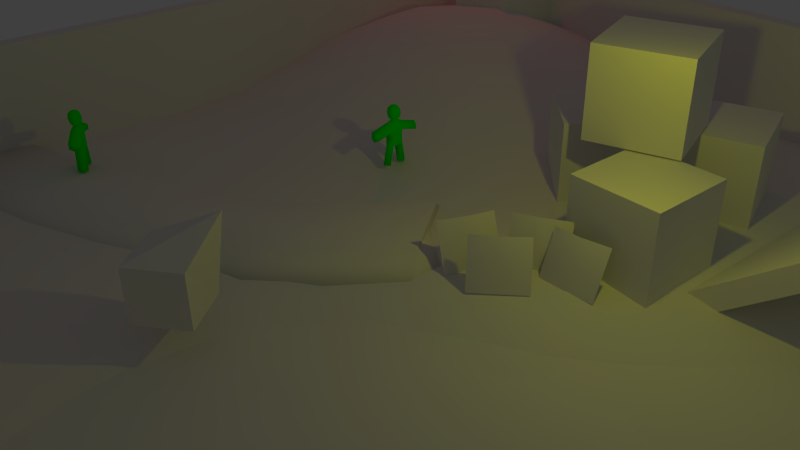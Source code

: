 # Source: sample_scene.blend  (saved by Blender 2.69.0; exported with 4.5.12 LTS)
import bpy
from mathutils import Matrix  # noqa: F401  (used for matrix-valued properties, if any)

bpy.ops.wm.read_factory_settings(use_empty=True)
scene = bpy.context.scene
scene.name = 'Scene'

# ---- collections
col_collection_1 = bpy.data.collections.new('Collection 1'); scene.collection.children.link(col_collection_1)

# ---- materials (node trees are filled in below, after node groups)
mat_material = bpy.data.materials.new('Material')
mat_material.alpha_threshold = 0.0
mat_material.use_transparent_shadow = False
mat_material.roughness = 0.5
mat_material.line_color = (0.0, 0.0, 0.0, 1.0)
mat_material_actor = bpy.data.materials.new('Material.Actor')
mat_material_actor.alpha_threshold = 0.0
mat_material_actor.use_transparent_shadow = False
mat_material_actor.preview_render_type = 'CUBE'
mat_material_actor.diffuse_color = (0.0, 1.0, 0.0, 1.0)
mat_material_actor.roughness = 0.5
mat_material_actor.specular_intensity = 0.0
mat_material_actor.line_color = (0.0, 0.0, 0.0, 1.0)

# ---- material node trees

# ---- world
world_world = bpy.data.worlds.new('World'); scene.world = world_world
world_world.color = (0.05088, 0.05088, 0.05088)
world_world.use_sun_shadow = False
world_world.sun_shadow_jitter_overblur = 0.0
world_world.cycles.sampling_method = 'MANUAL'
world_world.cycles.sample_map_resolution = 256

# ---- cameras
cam_camera = bpy.data.cameras.new('Camera')
cam_camera.clip_end = 100.0
cam_camera.lens = 35.0
cam_camera.sensor_width = 32.0
cam_camera.sensor_height = 18.0
cam_camera.ortho_scale = 7.314
cam_camera.dof.focus_distance = 0.0
cam_camera.dof.aperture_fstop = 128.0

# ---- lights
light_lamp_001 = bpy.data.lights.new('Lamp.001', 'POINT')
light_lamp_001.color = (1.0, 0.03944, 0.0)
light_lamp_001.transmission_factor = 0.0
light_lamp_001.cutoff_distance = 30.0
light_lamp_001.energy = 100.0
light_lamp_001.shadow_buffer_clip_start = 1.001
light_lamp_001.shadow_soft_size = 0.1
light_lamp_001.shadow_maximum_resolution = 0.006
light_lamp_001.use_absolute_resolution = True
light_lamp_001.cycles.use_multiple_importance_sampling = False
light_lamp = bpy.data.lights.new('Lamp', 'POINT')
light_lamp.color = (0.9999, 1.0, 0.0)
light_lamp.transmission_factor = 0.0
light_lamp.cutoff_distance = 30.0
light_lamp.energy = 100.0
light_lamp.shadow_buffer_clip_start = 1.001
light_lamp.shadow_soft_size = 0.1
light_lamp.shadow_maximum_resolution = 0.006
light_lamp.use_absolute_resolution = True
light_lamp.cycles.use_multiple_importance_sampling = False

# ---- meshes
me_plane_005 = bpy.data.meshes.new('Plane.005')
me_plane_005.from_pydata([(0.6078, 0.000554, 0.0007356), (-0.6078, 0.000554, 0.0007356), (0.6078, 0.4695, 0.9936), (-0.6078, 0.4695, 0.9936), (0.0, 0.000554, 0.0007356), (2.702e-09, 0.3498, 1.04), (-0.6078, 0.2229, 0.4923), (0.6078, 0.2229, 0.4923), (0.0, 0.000554, 0.6086)], [], [(8, 7, 2, 5), (6, 8, 5, 3), (1, 4, 8, 6), (4, 0, 7, 8)])
me_plane_005.polygons.foreach_set('use_smooth', [True] * 4)
_uv = me_plane_005.uv_layers.new(name='UVMap')
_uv.uv.foreach_set('vector', [0.5, 0.5, 1.0, 0.5, 1.0, 1.0, 0.5, 1.0, 0.0, 0.5, 0.5, 0.5, 0.5, 1.0, 0.0, 1.0, 0.0, 0.0, 0.5, 0.0, 0.5, 0.5, 0.0, 0.5, 0.5, 0.0, 1.0, 0.0, 1.0, 0.5, 0.5, 0.5])
me_plane_005.use_remesh_preserve_volume = False
me_plane_005.use_remesh_preserve_attributes = False
me_plane_005.use_mirror_vertex_groups = False
me_plane_005.update()
me_plane_004 = bpy.data.meshes.new('Plane.004')
me_plane_004.from_pydata([(0.6078, 0.000554, 0.0007356), (-0.6078, 0.000554, 0.0007356), (0.6078, 0.4695, 0.9936), (-0.6078, 0.4695, 0.9936), (0.0, 0.000554, 0.0007356), (2.702e-09, 0.3498, 1.04), (-0.6078, 0.2229, 0.4923), (0.6078, 0.2229, 0.4923), (0.0, 0.000554, 0.6086)], [], [(8, 7, 2, 5), (6, 8, 5, 3), (1, 4, 8, 6), (4, 0, 7, 8)])
me_plane_004.polygons.foreach_set('use_smooth', [True] * 4)
_uv = me_plane_004.uv_layers.new(name='UVMap')
_uv.uv.foreach_set('vector', [0.5, 0.5, 1.0, 0.5, 1.0, 1.0, 0.5, 1.0, 0.0, 0.5, 0.5, 0.5, 0.5, 1.0, 0.0, 1.0, 0.0, 0.0, 0.5, 0.0, 0.5, 0.5, 0.0, 0.5, 0.5, 0.0, 1.0, 0.0, 1.0, 0.5, 0.5, 0.5])
me_plane_004.use_remesh_preserve_volume = False
me_plane_004.use_remesh_preserve_attributes = False
me_plane_004.use_mirror_vertex_groups = False
me_plane_004.update()
me_plane_003 = bpy.data.meshes.new('Plane.003')
me_plane_003.from_pydata([(0.6078, 0.000554, 0.0007356), (-0.6078, 0.000554, 0.0007356), (0.6078, 0.4695, 0.9936), (-0.6078, 0.4695, 0.9936), (0.0, 0.000554, 0.0007356), (2.702e-09, 0.3498, 1.04), (-0.6078, 0.2229, 0.4923), (0.6078, 0.2229, 0.4923), (0.0, 0.000554, 0.6086)], [], [(8, 7, 2, 5), (6, 8, 5, 3), (1, 4, 8, 6), (4, 0, 7, 8)])
me_plane_003.polygons.foreach_set('use_smooth', [True] * 4)
_uv = me_plane_003.uv_layers.new(name='UVMap')
_uv.uv.foreach_set('vector', [0.5, 0.5, 1.0, 0.5, 1.0, 1.0, 0.5, 1.0, 0.0, 0.5, 0.5, 0.5, 0.5, 1.0, 0.0, 1.0, 0.0, 0.0, 0.5, 0.0, 0.5, 0.5, 0.0, 0.5, 0.5, 0.0, 1.0, 0.0, 1.0, 0.5, 0.5, 0.5])
me_plane_003.use_remesh_preserve_volume = False
me_plane_003.use_remesh_preserve_attributes = False
me_plane_003.use_mirror_vertex_groups = False
me_plane_003.update()
me_plane_002 = bpy.data.meshes.new('Plane.002')
me_plane_002.from_pydata([(0.6078, 0.000554, 0.0007356), (-0.6078, 0.000554, 0.0007356), (0.6078, 0.4695, 0.9936), (-0.6078, 0.4695, 0.9936), (0.0, 0.000554, 0.0007356), (2.702e-09, 0.3498, 1.04), (-0.6078, 0.2229, 0.4923), (0.6078, 0.2229, 0.4923), (0.0, 0.000554, 0.6086)], [], [(8, 7, 2, 5), (6, 8, 5, 3), (1, 4, 8, 6), (4, 0, 7, 8)])
me_plane_002.polygons.foreach_set('use_smooth', [True] * 4)
_uv = me_plane_002.uv_layers.new(name='UVMap')
_uv.uv.foreach_set('vector', [0.5, 0.5, 1.0, 0.5, 1.0, 1.0, 0.5, 1.0, 0.0, 0.5, 0.5, 0.5, 0.5, 1.0, 0.0, 1.0, 0.0, 0.0, 0.5, 0.0, 0.5, 0.5, 0.0, 0.5, 0.5, 0.0, 1.0, 0.0, 1.0, 0.5, 0.5, 0.5])
me_plane_002.use_remesh_preserve_volume = False
me_plane_002.use_remesh_preserve_attributes = False
me_plane_002.use_mirror_vertex_groups = False
me_plane_002.update()
me_cube_011 = bpy.data.meshes.new('Cube.011')
me_cube_011.from_pydata([(1.0, 1.0, -1.0), (1.0, -1.0, -1.0), (-1.0, -1.0, -1.0), (-1.0, 1.0, -1.0), (1.248, 1.475, 1.729), (1.0, -1.0, 1.0), (-1.0, -1.0, 1.0), (-1.0, 1.0, 1.0)], [], [(0, 1, 2, 3), (4, 7, 6, 5), (0, 4, 5, 1), (1, 5, 6, 2), (2, 6, 7, 3), (4, 0, 3, 7)])
_uv = me_cube_011.uv_layers.new(name='UVMap')
_uv.uv.foreach_set('vector', [0.0, 0.0, 1.0, 0.0, 1.0, 1.0, 0.0, 1.0, 0.0, 0.0, 1.0, 0.0, 1.0, 1.0, 0.0, 1.0, 0.0, 0.0, 1.0, 0.0, 1.0, 1.0, 0.0, 1.0, 0.0, 0.0, 1.0, 0.0, 1.0, 1.0, 0.0, 1.0, 0.0, 0.0, 1.0, 0.0, 1.0, 1.0, 0.0, 1.0, 0.0, 0.0, 1.0, 0.0, 1.0, 1.0, 0.0, 1.0])
me_cube_011.materials.append(mat_material)
me_cube_011.use_remesh_preserve_volume = False
me_cube_011.use_remesh_preserve_attributes = False
me_cube_011.use_mirror_vertex_groups = False
me_cube_011.update()
me_cylinder_001 = bpy.data.meshes.new('Cylinder.001')
me_cylinder_001.from_pydata([(-0.0001941, 0.2314, 0.4749), (-0.0001941, 0.2314, 0.7536), (0.1247, 0.1143, 0.4749), (0.1247, 0.1143, 0.8323), (0.1247, -0.1199, 0.4749), (0.1247, -0.1199, 0.8323), (-0.0001942, -0.237, 0.4749), (-0.0001942, -0.237, 0.7536), (-0.1251, -0.1199, 0.4749), (-0.1251, -0.1199, 0.8323), (-0.1251, 0.1143, 0.4749), (-0.1251, 0.1143, 0.8323), (-0.0001942, -0.002827, 0.4749), (0.1247, -0.2168, 0.001929), (-0.0001942, -0.3339, 0.001929), (-0.1251, -0.2168, 0.001929), (-0.0001942, -0.0997, 0.001929), (-0.0001941, 0.304, 0.002045), (0.1247, 0.1869, 0.002045), (-0.1251, 0.1869, 0.002045), (-0.0001942, 0.06983, 0.002045), (-0.0001941, 0.2314, 0.9897), (0.1247, 0.1143, 0.9715), (0.1247, -0.1199, 0.9715), (-0.0001942, -0.237, 0.9897), (-0.1251, -0.1199, 0.9715), (-0.1251, 0.1143, 0.9715), (0.1247, -0.5578, 0.7092), (0.0573, 0.07661, 1.042), (0.0573, -0.08226, 1.042), (-0.0001942, -0.5922, 0.6587), (-0.05769, -0.08226, 1.042), (-0.05769, 0.07661, 1.042), (-0.1251, -0.5578, 0.7092), (0.1247, -0.5578, 0.8484), (-0.0001942, -0.5922, 0.8767), (-0.1251, -0.5578, 0.8484), (-0.08015, -0.002827, 1.402), (-0.1387, -0.002827, 1.345), (-0.1601, -0.002827, 1.232), (-0.1387, -0.002827, 1.129), (-0.08015, -0.002827, 1.053), (-0.0001942, -0.002827, 1.025), (-0.05673, 0.05371, 1.402), (-0.09812, 0.0951, 1.345), (-0.1133, 0.1102, 1.232), (-0.09812, 0.0951, 1.129), (-0.05673, 0.05371, 1.053), (-0.0001942, 0.07713, 1.402), (-0.0001942, 0.1357, 1.345), (-0.0001942, 0.1571, 1.232), (-0.0001942, 0.1357, 1.129), (-0.0001942, 0.07713, 1.053), (-0.0001942, -0.002827, 1.423), (0.05634, 0.05371, 1.402), (0.09773, 0.0951, 1.345), (0.1129, 0.1102, 1.232), (0.09773, 0.0951, 1.129), (0.05634, 0.05371, 1.053), (0.07976, -0.002827, 1.402), (0.1383, -0.002827, 1.345), (0.1597, -0.002827, 1.232), (0.1383, -0.002827, 1.129), (0.07976, -0.002827, 1.053), (0.05634, -0.05936, 1.402), (0.09773, -0.1008, 1.345), (0.1129, -0.1159, 1.232), (0.09773, -0.1008, 1.129), (0.05634, -0.05936, 1.053), (-0.0001942, -0.08278, 1.402), (-0.0001942, -0.1413, 1.345), (-0.0001942, -0.1627, 1.232), (-0.0001942, -0.1413, 1.129), (-0.0001942, -0.08278, 1.053), (-0.05673, -0.05936, 1.402), (-0.09812, -0.1008, 1.345), (-0.1133, -0.1159, 1.232), (-0.09812, -0.1008, 1.129), (-0.05673, -0.05936, 1.053), (-0.001035, 0.5959, 0.6557), (0.122, 0.5534, 0.7124), (-0.1241, 0.5534, 0.7124), (-0.001035, 0.5959, 0.8781), (0.122, 0.5534, 0.8436), (-0.1241, 0.5534, 0.8436)], [], [(0, 1, 3), (2, 3, 5), (4, 5, 7), (6, 7, 9), (5, 3, 22, 23), (10, 11, 1), (8, 9, 11), (10, 0, 17, 19), (2, 0, 3), (8, 10, 12), (8, 12, 16, 15), (2, 4, 12), (4, 2, 5), (6, 4, 7), (8, 6, 9), (25, 9, 33, 36), (26, 21, 82, 84), (14, 15, 13), (0, 10, 1), (10, 8, 11), (12, 4, 13, 16), (0, 2, 18, 17), (11, 9, 25, 26), (13, 15, 16), (6, 8, 15, 14), (4, 6, 14, 13), (17, 18, 19), (19, 18, 20), (2, 12, 20, 18), (12, 10, 19, 20), (23, 24, 35, 34), (23, 22, 28, 29), (30, 27, 34, 35), (28, 21, 32), (9, 7, 30, 33), (11, 26, 84, 81), (29, 28, 32), (32, 31, 29), (21, 26, 32), (33, 30, 35, 36), (26, 25, 31, 32), (22, 21, 28), (24, 23, 29), (31, 24, 29), (25, 24, 31), (5, 23, 34, 27), (7, 5, 27, 30), (24, 25, 36, 35), (39, 38, 44, 45), (38, 37, 43, 44), (41, 40, 46, 47), (40, 39, 45, 46), (46, 45, 50, 51), (45, 44, 49, 50), (44, 43, 48, 49), (47, 46, 51, 52), (52, 51, 57, 58), (51, 50, 56, 57), (50, 49, 55, 56), (49, 48, 54, 55), (55, 54, 59, 60), (58, 57, 62, 63), (57, 56, 61, 62), (56, 55, 60, 61), (60, 59, 64, 65), (63, 62, 67, 68), (62, 61, 66, 67), (61, 60, 65, 66), (66, 65, 70, 71), (65, 64, 69, 70), (68, 67, 72, 73), (67, 66, 71, 72), (72, 71, 76, 77), (71, 70, 75, 76), (70, 69, 74, 75), (73, 72, 77, 78), (42, 41, 47), (37, 53, 43), (43, 53, 48), (42, 47, 52), (48, 53, 54), (42, 52, 58), (54, 53, 59), (42, 58, 63), (42, 63, 68), (59, 53, 64), (42, 68, 73), (64, 53, 69), (42, 73, 78), (69, 53, 74), (74, 53, 37), (77, 76, 39, 40), (76, 75, 38, 39), (42, 78, 41), (75, 74, 37, 38), (78, 77, 40, 41), (79, 81, 84, 82), (80, 79, 82, 83), (21, 22, 83, 82), (22, 3, 80, 83), (3, 1, 79, 80), (1, 11, 81, 79)])
me_cylinder_001.polygons.foreach_set('use_smooth', [True] * 102)
me_cylinder_001.materials.append(mat_material_actor)
me_cylinder_001.use_remesh_preserve_volume = False
me_cylinder_001.use_remesh_preserve_attributes = False
me_cylinder_001.use_mirror_vertex_groups = False
me_cylinder_001.update()
me_cube_010 = bpy.data.meshes.new('Cube.010')
me_cube_010.from_pydata([(1.0, 1.0, -1.0), (1.0, -1.0, -1.0), (-1.0, -1.0, -1.0), (-1.0, 1.0, -1.0), (1.0, 1.0, 1.0), (1.0, -1.0, 1.0), (-1.0, -1.0, 1.0), (-1.0, 1.0, 1.0)], [], [(0, 1, 2, 3), (4, 7, 6, 5), (0, 4, 5, 1), (1, 5, 6, 2), (2, 6, 7, 3), (4, 0, 3, 7)])
_uv = me_cube_010.uv_layers.new(name='UVMap')
_uv.uv.foreach_set('vector', [0.0, 0.0, 1.0, 0.0, 1.0, 1.0, 0.0, 1.0, 0.0, 0.0, 1.0, 0.0, 1.0, 1.0, 0.0, 1.0, 0.0, 0.0, 1.0, 0.0, 1.0, 1.0, 0.0, 1.0, 0.0, 0.0, 1.0, 0.0, 1.0, 1.0, 0.0, 1.0, 0.0, 0.0, 1.0, 0.0, 1.0, 1.0, 0.0, 1.0, 0.0, 0.0, 1.0, 0.0, 1.0, 1.0, 0.0, 1.0])
me_cube_010.materials.append(mat_material)
me_cube_010.use_remesh_preserve_volume = False
me_cube_010.use_remesh_preserve_attributes = False
me_cube_010.use_mirror_vertex_groups = False
me_cube_010.update()
me_cylinder = bpy.data.meshes.new('Cylinder')
me_cylinder.from_pydata([(-0.0001941, 0.2314, 0.4749), (-0.0001941, 0.2314, 0.7536), (0.1247, 0.1143, 0.4749), (0.1247, 0.1143, 0.8323), (0.1247, -0.1199, 0.4749), (0.1247, -0.1199, 0.8323), (-0.0001942, -0.237, 0.4749), (-0.0001942, -0.237, 0.7536), (-0.1251, -0.1199, 0.4749), (-0.1251, -0.1199, 0.8323), (-0.1251, 0.1143, 0.4749), (-0.1251, 0.1143, 0.8323), (-0.0001942, -0.002827, 0.4749), (0.1247, -0.2168, 0.001929), (-0.0001942, -0.3339, 0.001929), (-0.1251, -0.2168, 0.001929), (-0.0001942, -0.0997, 0.001929), (-0.0001941, 0.304, 0.002045), (0.1247, 0.1869, 0.002045), (-0.1251, 0.1869, 0.002045), (-0.0001942, 0.06983, 0.002045), (-0.0001941, 0.2314, 0.9897), (0.1247, 0.1143, 0.9715), (0.1247, -0.1199, 0.9715), (-0.0001942, -0.237, 0.9897), (-0.1251, -0.1199, 0.9715), (-0.1251, 0.1143, 0.9715), (0.1247, -0.5578, 0.7092), (0.0573, 0.07661, 1.042), (0.0573, -0.08226, 1.042), (-0.0001942, -0.5922, 0.6587), (-0.05769, -0.08226, 1.042), (-0.05769, 0.07661, 1.042), (-0.1251, -0.5578, 0.7092), (0.1247, -0.5578, 0.8484), (-0.0001942, -0.5922, 0.8767), (-0.1251, -0.5578, 0.8484), (-0.08015, -0.002827, 1.402), (-0.1387, -0.002827, 1.345), (-0.1601, -0.002827, 1.232), (-0.1387, -0.002827, 1.129), (-0.08015, -0.002827, 1.053), (-0.0001942, -0.002827, 1.025), (-0.05673, 0.05371, 1.402), (-0.09812, 0.0951, 1.345), (-0.1133, 0.1102, 1.232), (-0.09812, 0.0951, 1.129), (-0.05673, 0.05371, 1.053), (-0.0001942, 0.07713, 1.402), (-0.0001942, 0.1357, 1.345), (-0.0001942, 0.1571, 1.232), (-0.0001942, 0.1357, 1.129), (-0.0001942, 0.07713, 1.053), (-0.0001942, -0.002827, 1.423), (0.05634, 0.05371, 1.402), (0.09773, 0.0951, 1.345), (0.1129, 0.1102, 1.232), (0.09773, 0.0951, 1.129), (0.05634, 0.05371, 1.053), (0.07976, -0.002827, 1.402), (0.1383, -0.002827, 1.345), (0.1597, -0.002827, 1.232), (0.1383, -0.002827, 1.129), (0.07976, -0.002827, 1.053), (0.05634, -0.05936, 1.402), (0.09773, -0.1008, 1.345), (0.1129, -0.1159, 1.232), (0.09773, -0.1008, 1.129), (0.05634, -0.05936, 1.053), (-0.0001942, -0.08278, 1.402), (-0.0001942, -0.1413, 1.345), (-0.0001942, -0.1627, 1.232), (-0.0001942, -0.1413, 1.129), (-0.0001942, -0.08278, 1.053), (-0.05673, -0.05936, 1.402), (-0.09812, -0.1008, 1.345), (-0.1133, -0.1159, 1.232), (-0.09812, -0.1008, 1.129), (-0.05673, -0.05936, 1.053), (-0.001035, 0.5959, 0.6557), (0.122, 0.5534, 0.7124), (-0.1241, 0.5534, 0.7124), (-0.001035, 0.5959, 0.8781), (0.122, 0.5534, 0.8436), (-0.1241, 0.5534, 0.8436)], [], [(0, 1, 3), (2, 3, 5), (4, 5, 7), (6, 7, 9), (5, 3, 22, 23), (10, 11, 1), (8, 9, 11), (10, 0, 17, 19), (2, 0, 3), (8, 10, 12), (8, 12, 16, 15), (2, 4, 12), (4, 2, 5), (6, 4, 7), (8, 6, 9), (25, 9, 33, 36), (26, 21, 82, 84), (14, 15, 13), (0, 10, 1), (10, 8, 11), (12, 4, 13, 16), (0, 2, 18, 17), (11, 9, 25, 26), (13, 15, 16), (6, 8, 15, 14), (4, 6, 14, 13), (17, 18, 19), (19, 18, 20), (2, 12, 20, 18), (12, 10, 19, 20), (23, 24, 35, 34), (23, 22, 28, 29), (30, 27, 34, 35), (28, 21, 32), (9, 7, 30, 33), (11, 26, 84, 81), (29, 28, 32), (32, 31, 29), (21, 26, 32), (33, 30, 35, 36), (26, 25, 31, 32), (22, 21, 28), (24, 23, 29), (31, 24, 29), (25, 24, 31), (5, 23, 34, 27), (7, 5, 27, 30), (24, 25, 36, 35), (39, 38, 44, 45), (38, 37, 43, 44), (41, 40, 46, 47), (40, 39, 45, 46), (46, 45, 50, 51), (45, 44, 49, 50), (44, 43, 48, 49), (47, 46, 51, 52), (52, 51, 57, 58), (51, 50, 56, 57), (50, 49, 55, 56), (49, 48, 54, 55), (55, 54, 59, 60), (58, 57, 62, 63), (57, 56, 61, 62), (56, 55, 60, 61), (60, 59, 64, 65), (63, 62, 67, 68), (62, 61, 66, 67), (61, 60, 65, 66), (66, 65, 70, 71), (65, 64, 69, 70), (68, 67, 72, 73), (67, 66, 71, 72), (72, 71, 76, 77), (71, 70, 75, 76), (70, 69, 74, 75), (73, 72, 77, 78), (42, 41, 47), (37, 53, 43), (43, 53, 48), (42, 47, 52), (48, 53, 54), (42, 52, 58), (54, 53, 59), (42, 58, 63), (42, 63, 68), (59, 53, 64), (42, 68, 73), (64, 53, 69), (42, 73, 78), (69, 53, 74), (74, 53, 37), (77, 76, 39, 40), (76, 75, 38, 39), (42, 78, 41), (75, 74, 37, 38), (78, 77, 40, 41), (79, 81, 84, 82), (80, 79, 82, 83), (21, 22, 83, 82), (22, 3, 80, 83), (3, 1, 79, 80), (1, 11, 81, 79)])
me_cylinder.polygons.foreach_set('use_smooth', [True] * 102)
me_cylinder.materials.append(mat_material_actor)
me_cylinder.use_remesh_preserve_volume = False
me_cylinder.use_remesh_preserve_attributes = False
me_cylinder.use_mirror_vertex_groups = False
me_cylinder.update()
me_cube_009 = bpy.data.meshes.new('Cube.009')
me_cube_009.from_pydata([(-0.6572, 1.954, -0.7752), (-0.6572, -1.954, -0.7752), (-0.8879, -1.954, -0.4946), (-0.8879, 1.954, -0.4946), (0.8879, 1.954, 0.4946), (0.8879, -1.954, 0.4946), (0.6572, -1.954, 0.7752), (0.6572, 1.954, 0.7752)], [], [(0, 1, 2, 3), (4, 7, 6, 5), (0, 4, 5, 1), (1, 5, 6, 2), (2, 6, 7, 3), (4, 0, 3, 7)])
_uv = me_cube_009.uv_layers.new(name='UVMap')
_uv.uv.foreach_set('vector', [0.0, 0.0, 1.0, 0.0, 1.0, 1.0, 0.0, 1.0, 0.0, 0.0, 1.0, 0.0, 1.0, 1.0, 0.0, 1.0, 0.0, 0.0, 1.0, 0.0, 1.0, 1.0, 0.0, 1.0, 0.0, 0.0, 1.0, 0.0, 1.0, 1.0, 0.0, 1.0, 0.0, 0.0, 1.0, 0.0, 1.0, 1.0, 0.0, 1.0, 0.0, 0.0, 1.0, 0.0, 1.0, 1.0, 0.0, 1.0])
me_cube_009.materials.append(mat_material)
me_cube_009.use_remesh_preserve_volume = False
me_cube_009.use_remesh_preserve_attributes = False
me_cube_009.use_mirror_vertex_groups = False
me_cube_009.update()
me_cube_008 = bpy.data.meshes.new('Cube.008')
me_cube_008.from_pydata([(1.0, 1.0, -1.0), (1.0, -1.0, -1.0), (-1.0, -1.0, -1.0), (-1.0, 1.0, -1.0), (1.0, 1.0, 1.0), (1.0, -1.0, 1.0), (-1.0, -1.0, 1.0), (-1.0, 1.0, 1.0)], [], [(0, 1, 2, 3), (4, 7, 6, 5), (0, 4, 5, 1), (1, 5, 6, 2), (2, 6, 7, 3), (4, 0, 3, 7)])
_uv = me_cube_008.uv_layers.new(name='UVMap')
_uv.uv.foreach_set('vector', [0.0, 0.0, 1.0, 0.0, 1.0, 1.0, 0.0, 1.0, 0.0, 0.0, 1.0, 0.0, 1.0, 1.0, 0.0, 1.0, 0.0, 0.0, 1.0, 0.0, 1.0, 1.0, 0.0, 1.0, 0.0, 0.0, 1.0, 0.0, 1.0, 1.0, 0.0, 1.0, 0.0, 0.0, 1.0, 0.0, 1.0, 1.0, 0.0, 1.0, 0.0, 0.0, 1.0, 0.0, 1.0, 1.0, 0.0, 1.0])
me_cube_008.materials.append(mat_material)
me_cube_008.use_remesh_preserve_volume = False
me_cube_008.use_remesh_preserve_attributes = False
me_cube_008.use_mirror_vertex_groups = False
me_cube_008.update()
me_cube_007 = bpy.data.meshes.new('Cube.007')
me_cube_007.from_pydata([(1.0, 1.0, -1.0), (1.0, -1.0, -1.0), (-1.0, -1.0, -1.0), (-1.0, 1.0, -1.0), (1.0, 1.0, 1.0), (1.0, -1.0, 1.0), (-1.0, -1.0, 1.0), (-1.0, 1.0, 1.0)], [], [(0, 1, 2, 3), (4, 7, 6, 5), (0, 4, 5, 1), (1, 5, 6, 2), (2, 6, 7, 3), (4, 0, 3, 7)])
_uv = me_cube_007.uv_layers.new(name='UVMap')
_uv.uv.foreach_set('vector', [0.0, 0.0, 1.0, 0.0, 1.0, 1.0, 0.0, 1.0, 0.0, 0.0, 1.0, 0.0, 1.0, 1.0, 0.0, 1.0, 0.0, 0.0, 1.0, 0.0, 1.0, 1.0, 0.0, 1.0, 0.0, 0.0, 1.0, 0.0, 1.0, 1.0, 0.0, 1.0, 0.0, 0.0, 1.0, 0.0, 1.0, 1.0, 0.0, 1.0, 0.0, 0.0, 1.0, 0.0, 1.0, 1.0, 0.0, 1.0])
me_cube_007.materials.append(mat_material)
me_cube_007.use_remesh_preserve_volume = False
me_cube_007.use_remesh_preserve_attributes = False
me_cube_007.use_mirror_vertex_groups = False
me_cube_007.update()
me_cube_006 = bpy.data.meshes.new('Cube.006')
me_cube_006.from_pydata([(1.0, 1.0, -1.0), (1.0, -1.0, -1.0), (-1.0, -1.0, -1.0), (-1.0, 1.0, -1.0), (1.0, 1.0, 1.0), (1.0, -1.0, 1.0), (-1.0, -1.0, 1.0), (-1.0, 1.0, 1.0)], [], [(0, 1, 2, 3), (4, 7, 6, 5), (0, 4, 5, 1), (1, 5, 6, 2), (2, 6, 7, 3), (4, 0, 3, 7)])
_uv = me_cube_006.uv_layers.new(name='UVMap')
_uv.uv.foreach_set('vector', [0.0, 0.0, 1.0, 0.0, 1.0, 1.0, 0.0, 1.0, 0.0, 0.0, 1.0, 0.0, 1.0, 1.0, 0.0, 1.0, 0.0, 0.0, 1.0, 0.0, 1.0, 1.0, 0.0, 1.0, 0.0, 0.0, 1.0, 0.0, 1.0, 1.0, 0.0, 1.0, 0.0, 0.0, 1.0, 0.0, 1.0, 1.0, 0.0, 1.0, 0.0, 0.0, 1.0, 0.0, 1.0, 1.0, 0.0, 1.0])
me_cube_006.materials.append(mat_material)
me_cube_006.use_remesh_preserve_volume = False
me_cube_006.use_remesh_preserve_attributes = False
me_cube_006.use_mirror_vertex_groups = False
me_cube_006.update()
me_plane_001 = bpy.data.meshes.new('Plane.001')
me_plane_001.from_pydata([(1.0, -1.0, 0.0), (-1.0, -1.0, 0.0), (1.0, 1.0, 0.0), (-1.0, 1.0, 0.0), (0.8182, -1.0, 0.0), (0.6364, -1.0, 0.0), (0.4545, -1.0, 0.0), (0.2727, -1.0, 0.0), (0.09091, -1.0, 0.0), (-0.09091, -1.0, 0.0), (-0.2727, -1.0, 0.0), (-0.4545, -1.0, 0.0), (-0.6364, -1.0, 0.0), (-0.8182, -1.0, 0.0), (0.8182, 1.0, 0.0), (0.6364, 1.0, 0.0), (0.4545, 1.0, 0.0), (0.2727, 1.0, 0.0), (0.09091, 1.0, 0.0), (-0.09091, 1.0, 0.0), (-0.2727, 1.0, 0.0), (-0.4545, 1.0, 0.0), (-0.6364, 1.0, 0.0), (-0.8182, 1.0, 0.0), (1.0, -0.8182, 0.0), (1.0, -0.6364, 0.0), (1.0, -0.4545, 0.0), (1.0, -0.2727, 0.0), (1.0, -0.09091, 0.0), (1.0, 0.09091, 0.0), (1.0, 0.2727, 0.0), (1.0, 0.4545, 0.0), (1.0, 0.6364, 0.0), (1.0, 0.8182, 0.0), (-1.0, 0.8182, 0.0), (-1.0, 0.6364, 0.0), (-1.0, 0.4545, 0.0), (-1.0, 0.2727, 0.0), (-1.0, 0.09091, 0.0), (-1.0, -0.09091, 0.0), (-1.0, -0.2727, 0.0), (-1.0, -0.4545, 0.0), (-1.0, -0.6364, 0.0), (-1.0, -0.8182, 0.0), (-0.8182, -0.8182, 0.0), (-0.8182, -0.6364, 0.0), (-0.8182, -0.4545, 0.0), (-0.8182, -0.2727, 0.0), (-0.8182, -0.09091, 0.0), (-0.8182, 0.09091, 0.0), (-0.8182, 0.2727, 0.0), (-0.8182, 0.4545, 0.0), (-0.8182, 0.6364, 0.0), (-0.8182, 0.8182, 0.0), (-0.6364, -0.8182, 0.0), (-0.6364, -0.6364, 0.0), (-0.6364, -0.4545, 0.0), (-0.6364, -0.2727, 0.0), (-0.6364, -0.09091, 0.0), (-0.6364, 0.09091, 0.0), (-0.6364, 0.2727, 0.0), (-0.6364, 0.4545, 0.0), (-0.6364, 0.6364, 0.0), (-0.6364, 0.8182, 0.0), (-0.4545, -0.8182, 0.0), (-0.4545, -0.6364, 0.0), (-0.4545, -0.4545, 0.0), (-0.4545, -0.2727, 0.0), (-0.4545, -0.09091, 0.0), (-0.4545, 0.09091, 0.0), (-0.4545, 0.2727, 0.0), (-0.4545, 0.4545, 0.0), (-0.4545, 0.6364, 0.0), (-0.4545, 0.8182, 0.0), (-0.2727, -0.8182, 0.0), (-0.2727, -0.6364, 0.0), (-0.2727, -0.4545, 0.0), (-0.2727, -0.2727, 0.0), (-0.2727, -0.09091, 0.0), (-0.2727, 0.09091, 0.0), (-0.2727, 0.2727, 0.0), (-0.2727, 0.4545, 0.0), (-0.2727, 0.6364, 0.0), (-0.2727, 0.8182, 0.0), (-0.09091, -0.8182, 0.0), (-0.09091, -0.6364, 0.0), (-0.09091, -0.4545, 0.0), (-0.09091, -0.2727, 0.0), (-0.09091, -0.09091, 0.0), (-0.09091, 0.09091, 0.0), (-0.09091, 0.2727, 0.0), (-0.09091, 0.4545, 0.0), (-0.09091, 0.6364, 0.0), (-0.09091, 0.8182, 0.0), (0.09091, -0.8182, 0.0), (0.09091, -0.6364, 0.0), (0.09091, -0.4545, 0.0), (0.09091, -0.2727, 0.0), (0.09091, -0.09091, 0.0), (0.09091, 0.09091, 0.0), (0.09091, 0.2727, 0.0), (0.09091, 0.4545, 0.0), (0.09091, 0.6364, 0.0), (0.09091, 0.8182, 0.0), (0.2727, -0.8182, 0.0), (0.2727, -0.6364, 0.0), (0.2727, -0.4545, 0.0), (0.2727, -0.2727, 0.0), (0.2727, -0.09091, 0.0), (0.2727, 0.09091, 0.0), (0.2727, 0.2727, 0.0), (0.2727, 0.4545, 0.0), (0.2727, 0.6364, 0.0), (0.2727, 0.8182, 0.0), (0.4545, -0.8182, 0.0), (0.4545, -0.6364, 0.0), (0.4545, -0.4545, 0.0), (0.4545, -0.2727, 0.0), (0.4545, -0.09091, 0.0), (0.4545, 0.09091, 0.0), (0.4545, 0.2727, 0.0), (0.4545, 0.4545, 0.0), (0.4545, 0.6364, 0.0), (0.4545, 0.8182, 0.0), (0.6364, -0.8182, 0.0), (0.6364, -0.6364, 0.0), (0.6364, -0.4545, 0.0), (0.6364, -0.2727, 0.0), (0.6364, -0.09091, 0.0), (0.6364, 0.09091, 0.0), (0.6364, 0.2727, 0.0), (0.6364, 0.4545, 0.0), (0.6364, 0.6364, 0.0), (0.6364, 0.8182, 0.0), (0.8182, -0.8182, 0.0), (0.8182, -0.6364, 0.0), (0.8182, -0.4545, 0.0), (0.8182, -0.2727, 0.0), (0.8182, -0.09091, 0.0), (0.8182, 0.09091, 0.0), (0.8182, 0.2727, 0.0), (0.8182, 0.4545, 0.0), (0.8182, 0.6364, 0.0), (0.8182, 0.8182, 0.0)], [], [(143, 33, 2, 14), (34, 53, 23, 3), (53, 63, 22, 23), (63, 73, 21, 22), (73, 83, 20, 21), (83, 93, 19, 20), (93, 103, 18, 19), (103, 113, 17, 18), (113, 123, 16, 17), (123, 133, 15, 16), (133, 143, 14, 15), (1, 13, 44, 43), (43, 44, 45, 42), (42, 45, 46, 41), (41, 46, 47, 40), (40, 47, 48, 39), (39, 48, 49, 38), (38, 49, 50, 37), (37, 50, 51, 36), (36, 51, 52, 35), (35, 52, 53, 34), (13, 12, 54, 44), (44, 54, 55, 45), (45, 55, 56, 46), (46, 56, 57, 47), (47, 57, 58, 48), (48, 58, 59, 49), (49, 59, 60, 50), (50, 60, 61, 51), (51, 61, 62, 52), (52, 62, 63, 53), (12, 11, 64, 54), (54, 64, 65, 55), (55, 65, 66, 56), (56, 66, 67, 57), (57, 67, 68, 58), (58, 68, 69, 59), (59, 69, 70, 60), (60, 70, 71, 61), (61, 71, 72, 62), (62, 72, 73, 63), (11, 10, 74, 64), (64, 74, 75, 65), (65, 75, 76, 66), (66, 76, 77, 67), (67, 77, 78, 68), (68, 78, 79, 69), (69, 79, 80, 70), (70, 80, 81, 71), (71, 81, 82, 72), (72, 82, 83, 73), (10, 9, 84, 74), (74, 84, 85, 75), (75, 85, 86, 76), (76, 86, 87, 77), (77, 87, 88, 78), (78, 88, 89, 79), (79, 89, 90, 80), (80, 90, 91, 81), (81, 91, 92, 82), (82, 92, 93, 83), (9, 8, 94, 84), (84, 94, 95, 85), (85, 95, 96, 86), (86, 96, 97, 87), (87, 97, 98, 88), (88, 98, 99, 89), (89, 99, 100, 90), (90, 100, 101, 91), (91, 101, 102, 92), (92, 102, 103, 93), (8, 7, 104, 94), (94, 104, 105, 95), (95, 105, 106, 96), (96, 106, 107, 97), (97, 107, 108, 98), (98, 108, 109, 99), (99, 109, 110, 100), (100, 110, 111, 101), (101, 111, 112, 102), (102, 112, 113, 103), (7, 6, 114, 104), (104, 114, 115, 105), (105, 115, 116, 106), (106, 116, 117, 107), (107, 117, 118, 108), (108, 118, 119, 109), (109, 119, 120, 110), (110, 120, 121, 111), (111, 121, 122, 112), (112, 122, 123, 113), (6, 5, 124, 114), (114, 124, 125, 115), (115, 125, 126, 116), (116, 126, 127, 117), (117, 127, 128, 118), (118, 128, 129, 119), (119, 129, 130, 120), (120, 130, 131, 121), (121, 131, 132, 122), (122, 132, 133, 123), (5, 4, 134, 124), (124, 134, 135, 125), (125, 135, 136, 126), (126, 136, 137, 127), (127, 137, 138, 128), (128, 138, 139, 129), (129, 139, 140, 130), (130, 140, 141, 131), (131, 141, 142, 132), (132, 142, 143, 133), (4, 0, 24, 134), (134, 24, 25, 135), (135, 25, 26, 136), (136, 26, 27, 137), (137, 27, 28, 138), (138, 28, 29, 139), (139, 29, 30, 140), (140, 30, 31, 141), (141, 31, 32, 142), (142, 32, 33, 143)])
_uv = me_plane_001.uv_layers.new(name='UVMap')
_uv.uv.foreach_set('vector', [1.725, 1.725, 1.997, 1.725, 1.997, 1.997, 1.725, 1.997, -0.9968, 1.725, -0.7246, 1.725, -0.7246, 1.997, -0.9968, 1.997, -0.7246, 1.725, -0.4525, 1.725, -0.4525, 1.997, -0.7246, 1.997, -0.4525, 1.725, -0.1804, 1.725, -0.1804, 1.997, -0.4525, 1.997, -0.1804, 1.725, 0.09178, 1.725, 0.09178, 1.997, -0.1804, 1.997, 0.09178, 1.725, 0.3639, 1.725, 0.3639, 1.997, 0.09178, 1.997, 0.3639, 1.725, 0.6361, 1.725, 0.6361, 1.997, 0.3639, 1.997, 0.6361, 1.725, 0.9082, 1.725, 0.9082, 1.997, 0.6361, 1.997, 0.9082, 1.725, 1.18, 1.725, 1.18, 1.997, 0.9082, 1.997, 1.18, 1.725, 1.453, 1.725, 1.453, 1.997, 1.18, 1.997, 1.453, 1.725, 1.725, 1.725, 1.725, 1.997, 1.453, 1.997, -0.9968, -0.9968, -0.7246, -0.9968, -0.7246, -0.7246, -0.9968, -0.7246, -0.9968, -0.7246, -0.7246, -0.7246, -0.7246, -0.4525, -0.9968, -0.4525, -0.9968, -0.4525, -0.7246, -0.4525, -0.7246, -0.1804, -0.9968, -0.1804, -0.9968, -0.1804, -0.7246, -0.1804, -0.7246, 0.09178, -0.9968, 0.09178, -0.9968, 0.09178, -0.7246, 0.09178, -0.7246, 0.3639, -0.9968, 0.3639, -0.9968, 0.3639, -0.7246, 0.3639, -0.7246, 0.6361, -0.9968, 0.6361, -0.9968, 0.6361, -0.7246, 0.6361, -0.7246, 0.9082, -0.9968, 0.9082, -0.9968, 0.9082, -0.7246, 0.9082, -0.7246, 1.18, -0.9968, 1.18, -0.9968, 1.18, -0.7246, 1.18, -0.7246, 1.453, -0.9968, 1.453, -0.9968, 1.453, -0.7246, 1.453, -0.7246, 1.725, -0.9968, 1.725, -0.7246, -0.9968, -0.4525, -0.9968, -0.4525, -0.7246, -0.7246, -0.7246, -0.7246, -0.7246, -0.4525, -0.7246, -0.4525, -0.4525, -0.7246, -0.4525, -0.7246, -0.4525, -0.4525, -0.4525, -0.4525, -0.1804, -0.7246, -0.1804, -0.7246, -0.1804, -0.4525, -0.1804, -0.4525, 0.09178, -0.7246, 0.09178, -0.7246, 0.09178, -0.4525, 0.09178, -0.4525, 0.3639, -0.7246, 0.3639, -0.7246, 0.3639, -0.4525, 0.3639, -0.4525, 0.6361, -0.7246, 0.6361, -0.7246, 0.6361, -0.4525, 0.6361, -0.4525, 0.9082, -0.7246, 0.9082, -0.7246, 0.9082, -0.4525, 0.9082, -0.4525, 1.18, -0.7246, 1.18, -0.7246, 1.18, -0.4525, 1.18, -0.4525, 1.453, -0.7246, 1.453, -0.7246, 1.453, -0.4525, 1.453, -0.4525, 1.725, -0.7246, 1.725, -0.4525, -0.9968, -0.1804, -0.9968, -0.1804, -0.7246, -0.4525, -0.7246, -0.4525, -0.7246, -0.1804, -0.7246, -0.1804, -0.4525, -0.4525, -0.4525, -0.4525, -0.4525, -0.1804, -0.4525, -0.1804, -0.1804, -0.4525, -0.1804, -0.4525, -0.1804, -0.1804, -0.1804, -0.1804, 0.09178, -0.4525, 0.09178, -0.4525, 0.09178, -0.1804, 0.09178, -0.1804, 0.3639, -0.4525, 0.3639, -0.4525, 0.3639, -0.1804, 0.3639, -0.1804, 0.6361, -0.4525, 0.6361, -0.4525, 0.6361, -0.1804, 0.6361, -0.1804, 0.9082, -0.4525, 0.9082, -0.4525, 0.9082, -0.1804, 0.9082, -0.1804, 1.18, -0.4525, 1.18, -0.4525, 1.18, -0.1804, 1.18, -0.1804, 1.453, -0.4525, 1.453, -0.4525, 1.453, -0.1804, 1.453, -0.1804, 1.725, -0.4525, 1.725, -0.1804, -0.9968, 0.09178, -0.9968, 0.09178, -0.7246, -0.1804, -0.7246, -0.1804, -0.7246, 0.09178, -0.7246, 0.09178, -0.4525, -0.1804, -0.4525, -0.1804, -0.4525, 0.09178, -0.4525, 0.09178, -0.1804, -0.1804, -0.1804, -0.1804, -0.1804, 0.09178, -0.1804, 0.09178, 0.09178, -0.1804, 0.09178, -0.1804, 0.09178, 0.09178, 0.09178, 0.09178, 0.3639, -0.1804, 0.3639, -0.1804, 0.3639, 0.09178, 0.3639, 0.09178, 0.6361, -0.1804, 0.6361, -0.1804, 0.6361, 0.09178, 0.6361, 0.09178, 0.9082, -0.1804, 0.9082, -0.1804, 0.9082, 0.09178, 0.9082, 0.09178, 1.18, -0.1804, 1.18, -0.1804, 1.18, 0.09178, 1.18, 0.09178, 1.453, -0.1804, 1.453, -0.1804, 1.453, 0.09178, 1.453, 0.09178, 1.725, -0.1804, 1.725, 0.09178, -0.9968, 0.3639, -0.9968, 0.3639, -0.7246, 0.09178, -0.7246, 0.09178, -0.7246, 0.3639, -0.7246, 0.3639, -0.4525, 0.09178, -0.4525, 0.09178, -0.4525, 0.3639, -0.4525, 0.3639, -0.1804, 0.09178, -0.1804, 0.09178, -0.1804, 0.3639, -0.1804, 0.3639, 0.09178, 0.09178, 0.09178, 0.09178, 0.09178, 0.3639, 0.09178, 0.3639, 0.3639, 0.09178, 0.3639, 0.09178, 0.3639, 0.3639, 0.3639, 0.3639, 0.6361, 0.09178, 0.6361, 0.09178, 0.6361, 0.3639, 0.6361, 0.3639, 0.9082, 0.09178, 0.9082, 0.09178, 0.9082, 0.3639, 0.9082, 0.3639, 1.18, 0.09178, 1.18, 0.09178, 1.18, 0.3639, 1.18, 0.3639, 1.453, 0.09178, 1.453, 0.09178, 1.453, 0.3639, 1.453, 0.3639, 1.725, 0.09178, 1.725, 0.3639, -0.9968, 0.6361, -0.9968, 0.6361, -0.7246, 0.3639, -0.7246, 0.3639, -0.7246, 0.6361, -0.7246, 0.6361, -0.4525, 0.3639, -0.4525, 0.3639, -0.4525, 0.6361, -0.4525, 0.6361, -0.1804, 0.3639, -0.1804, 0.3639, -0.1804, 0.6361, -0.1804, 0.6361, 0.09178, 0.3639, 0.09178, 0.3639, 0.09178, 0.6361, 0.09178, 0.6361, 0.3639, 0.3639, 0.3639, 0.3639, 0.3639, 0.6361, 0.3639, 0.6361, 0.6361, 0.3639, 0.6361, 0.3639, 0.6361, 0.6361, 0.6361, 0.6361, 0.9082, 0.3639, 0.9082, 0.3639, 0.9082, 0.6361, 0.9082, 0.6361, 1.18, 0.3639, 1.18, 0.3639, 1.18, 0.6361, 1.18, 0.6361, 1.453, 0.3639, 1.453, 0.3639, 1.453, 0.6361, 1.453, 0.6361, 1.725, 0.3639, 1.725, 0.6361, -0.9968, 0.9082, -0.9968, 0.9082, -0.7246, 0.6361, -0.7246, 0.6361, -0.7246, 0.9082, -0.7246, 0.9082, -0.4525, 0.6361, -0.4525, 0.6361, -0.4525, 0.9082, -0.4525, 0.9082, -0.1804, 0.6361, -0.1804, 0.6361, -0.1804, 0.9082, -0.1804, 0.9082, 0.09178, 0.6361, 0.09178, 0.6361, 0.09178, 0.9082, 0.09178, 0.9082, 0.3639, 0.6361, 0.3639, 0.6361, 0.3639, 0.9082, 0.3639, 0.9082, 0.6361, 0.6361, 0.6361, 0.6361, 0.6361, 0.9082, 0.6361, 0.9082, 0.9082, 0.6361, 0.9082, 0.6361, 0.9082, 0.9082, 0.9082, 0.9082, 1.18, 0.6361, 1.18, 0.6361, 1.18, 0.9082, 1.18, 0.9082, 1.453, 0.6361, 1.453, 0.6361, 1.453, 0.9082, 1.453, 0.9082, 1.725, 0.6361, 1.725, 0.9082, -0.9968, 1.18, -0.9968, 1.18, -0.7246, 0.9082, -0.7246, 0.9082, -0.7246, 1.18, -0.7246, 1.18, -0.4525, 0.9082, -0.4525, 0.9082, -0.4525, 1.18, -0.4525, 1.18, -0.1804, 0.9082, -0.1804, 0.9082, -0.1804, 1.18, -0.1804, 1.18, 0.09178, 0.9082, 0.09178, 0.9082, 0.09178, 1.18, 0.09178, 1.18, 0.3639, 0.9082, 0.3639, 0.9082, 0.3639, 1.18, 0.3639, 1.18, 0.6361, 0.9082, 0.6361, 0.9082, 0.6361, 1.18, 0.6361, 1.18, 0.9082, 0.9082, 0.9082, 0.9082, 0.9082, 1.18, 0.9082, 1.18, 1.18, 0.9082, 1.18, 0.9082, 1.18, 1.18, 1.18, 1.18, 1.453, 0.9082, 1.453, 0.9082, 1.453, 1.18, 1.453, 1.18, 1.725, 0.9082, 1.725, 1.18, -0.9968, 1.453, -0.9968, 1.453, -0.7246, 1.18, -0.7246, 1.18, -0.7246, 1.453, -0.7246, 1.453, -0.4525, 1.18, -0.4525, 1.18, -0.4525, 1.453, -0.4525, 1.453, -0.1804, 1.18, -0.1804, 1.18, -0.1804, 1.453, -0.1804, 1.453, 0.09178, 1.18, 0.09178, 1.18, 0.09178, 1.453, 0.09178, 1.453, 0.3639, 1.18, 0.3639, 1.18, 0.3639, 1.453, 0.3639, 1.453, 0.6361, 1.18, 0.6361, 1.18, 0.6361, 1.453, 0.6361, 1.453, 0.9082, 1.18, 0.9082, 1.18, 0.9082, 1.453, 0.9082, 1.453, 1.18, 1.18, 1.18, 1.18, 1.18, 1.453, 1.18, 1.453, 1.453, 1.18, 1.453, 1.18, 1.453, 1.453, 1.453, 1.453, 1.725, 1.18, 1.725, 1.453, -0.9968, 1.725, -0.9968, 1.725, -0.7246, 1.453, -0.7246, 1.453, -0.7246, 1.725, -0.7246, 1.725, -0.4525, 1.453, -0.4525, 1.453, -0.4525, 1.725, -0.4525, 1.725, -0.1804, 1.453, -0.1804, 1.453, -0.1804, 1.725, -0.1804, 1.725, 0.09178, 1.453, 0.09178, 1.453, 0.09178, 1.725, 0.09178, 1.725, 0.3639, 1.453, 0.3639, 1.453, 0.3639, 1.725, 0.3639, 1.725, 0.6361, 1.453, 0.6361, 1.453, 0.6361, 1.725, 0.6361, 1.725, 0.9082, 1.453, 0.9082, 1.453, 0.9082, 1.725, 0.9082, 1.725, 1.18, 1.453, 1.18, 1.453, 1.18, 1.725, 1.18, 1.725, 1.453, 1.453, 1.453, 1.453, 1.453, 1.725, 1.453, 1.725, 1.725, 1.453, 1.725, 1.725, -0.9968, 1.997, -0.9968, 1.997, -0.7246, 1.725, -0.7246, 1.725, -0.7246, 1.997, -0.7246, 1.997, -0.4525, 1.725, -0.4525, 1.725, -0.4525, 1.997, -0.4525, 1.997, -0.1804, 1.725, -0.1804, 1.725, -0.1804, 1.997, -0.1804, 1.997, 0.09178, 1.725, 0.09178, 1.725, 0.09178, 1.997, 0.09178, 1.997, 0.3639, 1.725, 0.3639, 1.725, 0.3639, 1.997, 0.3639, 1.997, 0.6361, 1.725, 0.6361, 1.725, 0.6361, 1.997, 0.6361, 1.997, 0.9082, 1.725, 0.9082, 1.725, 0.9082, 1.997, 0.9082, 1.997, 1.18, 1.725, 1.18, 1.725, 1.18, 1.997, 1.18, 1.997, 1.453, 1.725, 1.453, 1.725, 1.453, 1.997, 1.453, 1.997, 1.725, 1.725, 1.725])
me_plane_001.use_remesh_preserve_volume = False
me_plane_001.use_remesh_preserve_attributes = False
me_plane_001.use_mirror_vertex_groups = False
me_plane_001.update()
me_cube_005 = bpy.data.meshes.new('Cube.005')
me_cube_005.from_pydata([(-1.0, -1.0, -1.0), (-1.0, 1.0, -1.0), (1.0, 1.0, -1.0), (1.0, -1.0, -1.0), (-1.0, -1.0, 1.0), (-1.0, 1.0, 1.0), (1.0, 1.0, 1.0), (1.0, -1.0, 1.0)], [], [(4, 5, 1, 0), (5, 6, 2, 1), (6, 7, 3, 2), (7, 4, 0, 3), (0, 1, 2, 3), (7, 6, 5, 4)])
_uv = me_cube_005.uv_layers.new(name='UVMap')
_uv.uv.foreach_set('vector', [0.0, 0.0, 1.0, 0.0, 1.0, 1.0, 0.0, 1.0, -2.159, 0.0, 3.159, 0.0, 3.159, 1.0, -2.159, 1.0, 0.0, 0.0, 1.0, 0.0, 1.0, 1.0, 0.0, 1.0, -2.159, 0.0, 3.159, 0.0, 3.159, 1.0, -2.159, 1.0, -2.159, 0.0, 3.159, 0.0, 3.159, 1.0, -2.159, 1.0, 0.4088, -3.071, 0.5912, -3.071, 0.5912, 4.071, 0.4088, 4.071])
me_cube_005.use_remesh_preserve_volume = False
me_cube_005.use_remesh_preserve_attributes = False
me_cube_005.use_mirror_vertex_groups = False
me_cube_005.update()
me_cube_004 = bpy.data.meshes.new('Cube.004')
me_cube_004.from_pydata([(-1.0, -1.0, -1.0), (-1.0, 1.0, -1.0), (1.0, 1.0, -1.0), (1.0, -1.0, -1.0), (-1.0, -1.0, 1.0), (-1.0, 1.0, 1.0), (1.0, 1.0, 1.0), (1.0, -1.0, 1.0)], [], [(4, 5, 1, 0), (5, 6, 2, 1), (6, 7, 3, 2), (7, 4, 0, 3), (0, 1, 2, 3), (7, 6, 5, 4)])
_uv = me_cube_004.uv_layers.new(name='UVMap')
_uv.uv.foreach_set('vector', [0.0, 0.0, 1.0, 0.0, 1.0, 1.0, 0.0, 1.0, -2.159, 0.0, 3.159, 0.0, 3.159, 1.0, -2.159, 1.0, 0.0, 0.0, 1.0, 0.0, 1.0, 1.0, 0.0, 1.0, -2.159, 0.0, 3.159, 0.0, 3.159, 1.0, -2.159, 1.0, -2.159, 0.0, 3.159, 0.0, 3.159, 1.0, -2.159, 1.0, 0.4088, -3.071, 0.5912, -3.071, 0.5912, 4.071, 0.4088, 4.071])
me_cube_004.use_remesh_preserve_volume = False
me_cube_004.use_remesh_preserve_attributes = False
me_cube_004.use_mirror_vertex_groups = False
me_cube_004.update()
me_cube_003 = bpy.data.meshes.new('Cube.003')
me_cube_003.from_pydata([(-1.0, -1.0, -1.0), (-1.0, 1.0, -1.0), (1.0, 1.0, -1.0), (1.0, -1.0, -1.0), (-1.0, -1.0, 1.0), (-1.0, 1.0, 1.0), (1.0, 1.0, 1.0), (1.0, -1.0, 1.0)], [], [(4, 5, 1, 0), (5, 6, 2, 1), (6, 7, 3, 2), (7, 4, 0, 3), (0, 1, 2, 3), (7, 6, 5, 4)])
_uv = me_cube_003.uv_layers.new(name='UVMap')
_uv.uv.foreach_set('vector', [0.0, 0.0, 1.0, 0.0, 1.0, 1.0, 0.0, 1.0, -2.159, 0.0, 3.159, 0.0, 3.159, 1.0, -2.159, 1.0, 0.0, 0.0, 1.0, 0.0, 1.0, 1.0, 0.0, 1.0, -2.159, 0.0, 3.159, 0.0, 3.159, 1.0, -2.159, 1.0, -2.159, 0.0, 3.159, 0.0, 3.159, 1.0, -2.159, 1.0, 0.4088, -3.071, 0.5912, -3.071, 0.5912, 4.071, 0.4088, 4.071])
me_cube_003.use_remesh_preserve_volume = False
me_cube_003.use_remesh_preserve_attributes = False
me_cube_003.use_mirror_vertex_groups = False
me_cube_003.update()
me_cube_002 = bpy.data.meshes.new('Cube.002')
me_cube_002.from_pydata([(-1.0, -1.0, -1.0), (-1.0, 1.0, -1.0), (1.0, 1.0, -1.0), (1.0, -1.0, -1.0), (-1.0, -1.0, 1.0), (-1.0, 1.0, 1.0), (1.0, 1.0, 1.0), (1.0, -1.0, 1.0)], [], [(4, 5, 1, 0), (5, 6, 2, 1), (6, 7, 3, 2), (7, 4, 0, 3), (0, 1, 2, 3), (7, 6, 5, 4)])
_uv = me_cube_002.uv_layers.new(name='UVMap')
_uv.uv.foreach_set('vector', [0.0, 0.0, 1.0, 0.0, 1.0, 1.0, 0.0, 1.0, -2.159, 0.0, 3.159, 0.0, 3.159, 1.0, -2.159, 1.0, 0.0, 0.0, 1.0, 0.0, 1.0, 1.0, 0.0, 1.0, -2.159, 0.0, 3.159, 0.0, 3.159, 1.0, -2.159, 1.0, -2.159, 0.0, 3.159, 0.0, 3.159, 1.0, -2.159, 1.0, 0.4088, -3.071, 0.5912, -3.071, 0.5912, 4.071, 0.4088, 4.071])
me_cube_002.use_remesh_preserve_volume = False
me_cube_002.use_remesh_preserve_attributes = False
me_cube_002.use_mirror_vertex_groups = False
me_cube_002.update()
me_cube_001 = bpy.data.meshes.new('Cube.001')
me_cube_001.from_pydata([(-4.396, -3.639, -0.2595), (-4.396, -0.2677, -0.2595), (-2.021, 0.6511, -0.2595), (-0.5827, -2.526, -0.2595), (-4.396, -2.953, 0.2595), (-4.396, -0.9531, 0.2595), (-1.715, -0.02655, 0.2595), (-0.8896, -1.848, 0.2595), (-0.081, 1.53, -0.2595), (1.358, -1.647, -0.2595), (0.2258, 0.8522, 0.2595), (1.051, -0.9698, 0.2595), (2.093, 2.808, -0.2595), (4.216, 0.04105, -0.2595), (2.546, 2.218, 0.2595), (3.763, 0.6312, 0.2595), (4.24, 5.303, -0.2595), (6.364, 2.536, -0.2595), (4.693, 4.712, 0.2595), (5.911, 3.126, 0.2595), (6.491, 3.662, -0.2595), (5.212, 5.328, -0.2595)], [], [(4, 5, 1, 0), (5, 6, 2, 1), (3, 2, 8, 9), (7, 4, 0, 3), (0, 1, 2, 3), (7, 6, 5, 4), (10, 11, 15, 14), (6, 7, 11, 10), (7, 3, 9, 11), (2, 6, 10, 8), (12, 14, 18, 16), (11, 9, 13, 15), (9, 8, 12, 13), (8, 10, 14, 12), (18, 19, 17, 20, 21, 16), (14, 15, 19, 18), (15, 13, 17, 19), (13, 12, 16, 21, 20, 17)])
me_cube_001.polygons.foreach_set('use_smooth', [True] * 18)
_uv = me_cube_001.uv_layers.new(name='UVMap')
_uv.uv.foreach_set('vector', [0.0, 0.0, 1.0, 0.0, 1.0, 1.0, 0.0, 1.0, 0.0, 0.0, 1.0, 0.0, 1.0, 1.0, 0.0, 1.0, 0.0, 0.0, 1.0, 0.0, 1.0, 1.0, 0.0, 1.0, 0.0, 0.0, 1.0, 0.0, 1.0, 1.0, 0.0, 1.0, 0.0, 0.0, 1.0, 0.0, 1.0, 1.0, 0.0, 1.0, 0.0, 0.0, 1.0, 0.0, 1.0, 1.0, 0.0, 1.0, 0.0, 0.0, 1.0, 0.0, 1.0, 1.0, 0.0, 1.0, 0.0, 0.0, 1.0, 0.0, 1.0, 1.0, 0.0, 1.0, 0.0, 0.0, 1.0, 0.0, 1.0, 1.0, 0.0, 1.0, 0.0, 0.0, 1.0, 0.0, 1.0, 1.0, 0.0, 1.0, 0.0, 0.0, 1.0, 0.0, 1.0, 1.0, 0.0, 1.0, 0.0, 0.0, 1.0, 0.0, 1.0, 1.0, 0.0, 1.0, 0.0, 0.0, 1.0, 0.0, 1.0, 1.0, 0.0, 1.0, 0.0, 0.0, 1.0, 0.0, 1.0, 1.0, 0.0, 1.0, 0.5, 1.0, 0.933, 0.75, 0.933, 0.25, 0.5, 0.0, 0.06699, 0.25, 0.06699, 0.75, 0.0, 0.0, 1.0, 0.0, 1.0, 1.0, 0.0, 1.0, 0.0, 0.0, 1.0, 0.0, 1.0, 1.0, 0.0, 1.0, 0.5, 1.0, 0.933, 0.75, 0.933, 0.25, 0.5, 0.0, 0.06699, 0.25, 0.06699, 0.75])
me_cube_001.use_remesh_preserve_volume = False
me_cube_001.use_remesh_preserve_attributes = False
me_cube_001.use_mirror_vertex_groups = False
me_cube_001.update()
me_plane = bpy.data.meshes.new('Plane')
me_plane.from_pydata([(1.0, -1.0, -0.1605), (-1.0, -1.0, 0.0), (1.0, 1.0, 0.0), (-1.0, 1.0, 0.04859), (0.8182, -1.0, -0.1721), (0.6364, -1.0, -0.1579), (0.4545, -1.0, -0.1225), (0.2727, -1.0, -0.08153), (0.09091, -1.0, -0.04252), (-0.09091, -1.0, -0.006903), (-0.2727, -1.0, 0.0), (-0.4545, -1.0, 0.0), (-0.6364, -1.0, 0.0), (-0.8182, -1.0, 0.0), (0.8182, 1.0, 0.0), (0.6364, 1.0, 0.0), (0.4545, 1.0, 0.0), (0.2727, 1.0, 0.0), (0.09091, 1.0, 0.0), (-0.09091, 1.0, 0.007889), (-0.2727, 1.0, 0.04859), (-0.4545, 1.0, 0.0931), (-0.6364, 1.0, 0.1121), (-0.8182, 1.0, 0.0931), (1.0, -0.8182, -0.1544), (1.0, -0.6364, -0.1317), (1.0, -0.4545, -0.1178), (1.0, -0.2727, -0.12), (1.0, -0.09091, -0.1331), (1.0, 0.09091, -0.113), (1.0, 0.2727, -0.06828), (1.0, 0.4545, -0.02277), (1.0, 0.6364, -0.0001172), (1.0, 0.8182, 0.0), (-1.0, 0.8182, 0.0931), (-1.0, 0.6364, 0.1121), (-1.0, 0.4545, 0.0931), (-1.0, 0.2727, 0.04859), (-1.0, 0.09091, 0.007889), (-1.0, -0.09091, 0.0), (-1.0, -0.2727, 0.0), (-1.0, -0.4545, 0.0), (-1.0, -0.6364, 0.0), (-1.0, -0.8182, 0.0), (-0.8182, -0.8182, 0.0), (-0.8182, -0.6364, 0.0), (-0.8182, -0.4545, 0.0), (-0.8182, -0.2727, 0.0), (-0.8182, -0.09091, 0.0), (-0.8182, 0.09091, 0.02776), (-0.8182, 0.2727, 0.0931), (-0.8182, 0.4545, 0.1577), (-0.8182, 0.6364, 0.1854), (-0.8182, 0.8182, 0.1577), (-0.6364, -0.8182, 0.0), (-0.6364, -0.6364, 0.0), (-0.6364, -0.4545, 0.0), (-0.6364, -0.2727, 0.0), (-0.6364, -0.09091, 0.0001924), (-0.6364, 0.09091, 0.03736), (-0.6364, 0.2727, 0.1121), (-0.6364, 0.4545, 0.1854), (-0.6364, 0.6364, 0.2185), (-0.6364, 0.8182, 0.1854), (-0.4545, -0.8182, 0.0), (-0.4545, -0.6364, 0.0), (-0.4545, -0.4545, 0.0), (-0.4545, -0.2727, 0.0), (-0.4545, -0.09091, 0.0), (-0.4545, 0.09091, 0.02776), (-0.4545, 0.2727, 0.0931), (-0.4545, 0.4545, 0.1577), (-0.4545, 0.6364, 0.1854), (-0.4545, 0.8182, 0.1577), (-0.2727, -0.8182, 0.0), (-0.2727, -0.6364, -0.0001683), (-0.2727, -0.4545, 0.0), (-0.2727, -0.2727, 0.0), (-0.2727, -0.09091, 0.0), (-0.2727, 0.09091, 0.007889), (-0.2727, 0.2727, 0.04859), (-0.2727, 0.4545, 0.0931), (-0.2727, 0.6364, 0.1121), (-0.2727, 0.8182, 0.0931), (-0.09091, -0.8182, -0.02429), (-0.09091, -0.6364, -0.03269), (-0.09091, -0.4545, -0.02429), (-0.09091, -0.2727, -0.006903), (-0.09091, -0.09091, 0.0), (-0.09091, 0.09091, 0.0), (-0.09091, 0.2727, 0.007889), (-0.09091, 0.4545, 0.02776), (-0.09091, 0.6364, 0.03736), (-0.09091, 0.8182, 0.02776), (0.09091, -0.8182, -0.08146), (0.09091, -0.6364, -0.09804), (0.09091, -0.4545, -0.08146), (0.09091, -0.2727, -0.04252), (0.09091, -0.09091, -0.006903), (0.09091, 0.09091, 0.0), (0.09091, 0.2727, 0.0), (0.09091, 0.4545, 0.0), (0.09091, 0.6364, 0.0001924), (0.09091, 0.8182, 0.0), (0.2727, -0.8182, -0.138), (0.2727, -0.6364, -0.1622), (0.2727, -0.4545, -0.138), (0.2727, -0.2727, -0.08146), (0.2727, -0.09091, -0.0244), (0.2727, 0.09091, 0.0), (0.2727, 0.2727, 0.0), (0.2727, 0.4545, 0.0), (0.2727, 0.6364, 0.0), (0.2727, 0.8182, 0.0), (0.4545, -0.8182, -0.1775), (0.4545, -0.6364, -0.1939), (0.4545, -0.4545, -0.1651), (0.4545, -0.2727, -0.1134), (0.4545, -0.09091, -0.05526), (0.4545, 0.09091, -0.01708), (0.4545, 0.2727, -0.004807), (0.4545, 0.4545, 0.0), (0.4545, 0.6364, 0.0), (0.4545, 0.8182, 0.0), (0.6364, -0.8182, -0.1971), (0.6364, -0.6364, -0.1928), (0.6364, -0.4545, -0.1673), (0.6364, -0.2727, -0.136), (0.6364, -0.09091, -0.09235), (0.6364, 0.09091, -0.05673), (0.6364, 0.2727, -0.02961), (0.6364, 0.4545, -0.004807), (0.6364, 0.6364, 0.0), (0.6364, 0.8182, 0.0), (0.8182, -0.8182, -0.1893), (0.8182, -0.6364, -0.1734), (0.8182, -0.4545, -0.1535), (0.8182, -0.2727, -0.1377), (0.8182, -0.09091, -0.1198), (0.8182, 0.09091, -0.09607), (0.8182, 0.2727, -0.05673), (0.8182, 0.4545, -0.01691), (0.8182, 0.6364, 0.0), (0.8182, 0.8182, 0.0)], [], [(143, 33, 2, 14), (34, 53, 23, 3), (53, 63, 22, 23), (63, 73, 21, 22), (73, 83, 20, 21), (83, 93, 19, 20), (93, 103, 18, 19), (103, 113, 17, 18), (113, 123, 16, 17), (123, 133, 15, 16), (133, 143, 14, 15), (1, 13, 44, 43), (43, 44, 45, 42), (42, 45, 46, 41), (41, 46, 47, 40), (40, 47, 48, 39), (39, 48, 49, 38), (38, 49, 50, 37), (37, 50, 51, 36), (36, 51, 52, 35), (35, 52, 53, 34), (13, 12, 54, 44), (44, 54, 55, 45), (45, 55, 56, 46), (46, 56, 57, 47), (47, 57, 58, 48), (48, 58, 59, 49), (49, 59, 60, 50), (50, 60, 61, 51), (51, 61, 62, 52), (52, 62, 63, 53), (12, 11, 64, 54), (54, 64, 65, 55), (55, 65, 66, 56), (56, 66, 67, 57), (57, 67, 68, 58), (58, 68, 69, 59), (59, 69, 70, 60), (60, 70, 71, 61), (61, 71, 72, 62), (62, 72, 73, 63), (11, 10, 74, 64), (64, 74, 75, 65), (65, 75, 76, 66), (66, 76, 77, 67), (67, 77, 78, 68), (68, 78, 79, 69), (69, 79, 80, 70), (70, 80, 81, 71), (71, 81, 82, 72), (72, 82, 83, 73), (10, 9, 84, 74), (74, 84, 85, 75), (75, 85, 86, 76), (76, 86, 87, 77), (77, 87, 88, 78), (78, 88, 89, 79), (79, 89, 90, 80), (80, 90, 91, 81), (81, 91, 92, 82), (82, 92, 93, 83), (9, 8, 94, 84), (84, 94, 95, 85), (85, 95, 96, 86), (86, 96, 97, 87), (87, 97, 98, 88), (88, 98, 99, 89), (89, 99, 100, 90), (90, 100, 101, 91), (91, 101, 102, 92), (92, 102, 103, 93), (8, 7, 104, 94), (94, 104, 105, 95), (95, 105, 106, 96), (96, 106, 107, 97), (97, 107, 108, 98), (98, 108, 109, 99), (99, 109, 110, 100), (100, 110, 111, 101), (101, 111, 112, 102), (102, 112, 113, 103), (7, 6, 114, 104), (104, 114, 115, 105), (105, 115, 116, 106), (106, 116, 117, 107), (107, 117, 118, 108), (108, 118, 119, 109), (109, 119, 120, 110), (110, 120, 121, 111), (111, 121, 122, 112), (112, 122, 123, 113), (6, 5, 124, 114), (114, 124, 125, 115), (115, 125, 126, 116), (116, 126, 127, 117), (117, 127, 128, 118), (118, 128, 129, 119), (119, 129, 130, 120), (120, 130, 131, 121), (121, 131, 132, 122), (122, 132, 133, 123), (5, 4, 134, 124), (124, 134, 135, 125), (125, 135, 136, 126), (126, 136, 137, 127), (127, 137, 138, 128), (128, 138, 139, 129), (129, 139, 140, 130), (130, 140, 141, 131), (131, 141, 142, 132), (132, 142, 143, 133), (4, 0, 24, 134), (134, 24, 25, 135), (135, 25, 26, 136), (136, 26, 27, 137), (137, 27, 28, 138), (138, 28, 29, 139), (139, 29, 30, 140), (140, 30, 31, 141), (141, 31, 32, 142), (142, 32, 33, 143)])
me_plane.polygons.foreach_set('use_smooth', [True] * 121)
_uv = me_plane.uv_layers.new(name='UVMap')
_uv.uv.foreach_set('vector', [1.659, 1.659, 1.916, 1.659, 1.916, 1.916, 1.659, 1.916, -0.9163, 1.659, -0.6588, 1.659, -0.6588, 1.916, -0.9163, 1.916, -0.6588, 1.659, -0.4013, 1.659, -0.4013, 1.916, -0.6588, 1.916, -0.4013, 1.659, -0.1438, 1.659, -0.1438, 1.916, -0.4013, 1.916, -0.1438, 1.659, 0.1137, 1.659, 0.1137, 1.916, -0.1438, 1.916, 0.1137, 1.659, 0.3712, 1.659, 0.3712, 1.916, 0.1137, 1.916, 0.3712, 1.659, 0.6288, 1.659, 0.6288, 1.916, 0.3712, 1.916, 0.6288, 1.659, 0.8863, 1.659, 0.8863, 1.916, 0.6288, 1.916, 0.8863, 1.659, 1.144, 1.659, 1.144, 1.916, 0.8863, 1.916, 1.144, 1.659, 1.401, 1.659, 1.401, 1.916, 1.144, 1.916, 1.401, 1.659, 1.659, 1.659, 1.659, 1.916, 1.401, 1.916, -0.9163, -0.9163, -0.6588, -0.9163, -0.6588, -0.6588, -0.9163, -0.6588, -0.9163, -0.6588, -0.6588, -0.6588, -0.6588, -0.4013, -0.9163, -0.4013, -0.9163, -0.4013, -0.6588, -0.4013, -0.6588, -0.1438, -0.9163, -0.1438, -0.9163, -0.1438, -0.6588, -0.1438, -0.6588, 0.1137, -0.9163, 0.1137, -0.9163, 0.1137, -0.6588, 0.1137, -0.6588, 0.3712, -0.9163, 0.3712, -0.9163, 0.3712, -0.6588, 0.3712, -0.6588, 0.6288, -0.9163, 0.6288, -0.9163, 0.6288, -0.6588, 0.6288, -0.6588, 0.8863, -0.9163, 0.8863, -0.9163, 0.8863, -0.6588, 0.8863, -0.6588, 1.144, -0.9163, 1.144, -0.9163, 1.144, -0.6588, 1.144, -0.6588, 1.401, -0.9163, 1.401, -0.9163, 1.401, -0.6588, 1.401, -0.6588, 1.659, -0.9163, 1.659, -0.6588, -0.9163, -0.4013, -0.9163, -0.4013, -0.6588, -0.6588, -0.6588, -0.6588, -0.6588, -0.4013, -0.6588, -0.4013, -0.4013, -0.6588, -0.4013, -0.6588, -0.4013, -0.4013, -0.4013, -0.4013, -0.1438, -0.6588, -0.1438, -0.6588, -0.1438, -0.4013, -0.1438, -0.4013, 0.1137, -0.6588, 0.1137, -0.6588, 0.1137, -0.4013, 0.1137, -0.4013, 0.3712, -0.6588, 0.3712, -0.6588, 0.3712, -0.4013, 0.3712, -0.4013, 0.6288, -0.6588, 0.6288, -0.6588, 0.6288, -0.4013, 0.6288, -0.4013, 0.8863, -0.6588, 0.8863, -0.6588, 0.8863, -0.4013, 0.8863, -0.4013, 1.144, -0.6588, 1.144, -0.6588, 1.144, -0.4013, 1.144, -0.4013, 1.401, -0.6588, 1.401, -0.6588, 1.401, -0.4013, 1.401, -0.4013, 1.659, -0.6588, 1.659, -0.4013, -0.9163, -0.1438, -0.9163, -0.1438, -0.6588, -0.4013, -0.6588, -0.4013, -0.6588, -0.1438, -0.6588, -0.1438, -0.4013, -0.4013, -0.4013, -0.4013, -0.4013, -0.1438, -0.4013, -0.1438, -0.1438, -0.4013, -0.1438, -0.4013, -0.1438, -0.1438, -0.1438, -0.1438, 0.1137, -0.4013, 0.1137, -0.4013, 0.1137, -0.1438, 0.1137, -0.1438, 0.3712, -0.4013, 0.3712, -0.4013, 0.3712, -0.1438, 0.3712, -0.1438, 0.6288, -0.4013, 0.6288, -0.4013, 0.6288, -0.1438, 0.6288, -0.1438, 0.8863, -0.4013, 0.8863, -0.4013, 0.8863, -0.1438, 0.8863, -0.1438, 1.144, -0.4013, 1.144, -0.4013, 1.144, -0.1438, 1.144, -0.1438, 1.401, -0.4013, 1.401, -0.4013, 1.401, -0.1438, 1.401, -0.1438, 1.659, -0.4013, 1.659, -0.1438, -0.9163, 0.1137, -0.9163, 0.1137, -0.6588, -0.1438, -0.6588, -0.1438, -0.6588, 0.1137, -0.6588, 0.1137, -0.4013, -0.1438, -0.4013, -0.1438, -0.4013, 0.1137, -0.4013, 0.1137, -0.1438, -0.1438, -0.1438, -0.1438, -0.1438, 0.1137, -0.1438, 0.1137, 0.1137, -0.1438, 0.1137, -0.1438, 0.1137, 0.1137, 0.1137, 0.1137, 0.3712, -0.1438, 0.3712, -0.1438, 0.3712, 0.1137, 0.3712, 0.1137, 0.6288, -0.1438, 0.6288, -0.1438, 0.6288, 0.1137, 0.6288, 0.1137, 0.8863, -0.1438, 0.8863, -0.1438, 0.8863, 0.1137, 0.8863, 0.1137, 1.144, -0.1438, 1.144, -0.1438, 1.144, 0.1137, 1.144, 0.1137, 1.401, -0.1438, 1.401, -0.1438, 1.401, 0.1137, 1.401, 0.1137, 1.659, -0.1438, 1.659, 0.1137, -0.9163, 0.3712, -0.9163, 0.3712, -0.6588, 0.1137, -0.6588, 0.1137, -0.6588, 0.3712, -0.6588, 0.3712, -0.4013, 0.1137, -0.4013, 0.1137, -0.4013, 0.3712, -0.4013, 0.3712, -0.1438, 0.1137, -0.1438, 0.1137, -0.1438, 0.3712, -0.1438, 0.3712, 0.1137, 0.1137, 0.1137, 0.1137, 0.1137, 0.3712, 0.1137, 0.3712, 0.3712, 0.1137, 0.3712, 0.1137, 0.3712, 0.3712, 0.3712, 0.3712, 0.6288, 0.1137, 0.6288, 0.1137, 0.6288, 0.3712, 0.6288, 0.3712, 0.8863, 0.1137, 0.8863, 0.1137, 0.8863, 0.3712, 0.8863, 0.3712, 1.144, 0.1137, 1.144, 0.1137, 1.144, 0.3712, 1.144, 0.3712, 1.401, 0.1137, 1.401, 0.1137, 1.401, 0.3712, 1.401, 0.3712, 1.659, 0.1137, 1.659, 0.3712, -0.9163, 0.6288, -0.9163, 0.6288, -0.6588, 0.3712, -0.6588, 0.3712, -0.6588, 0.6288, -0.6588, 0.6288, -0.4013, 0.3712, -0.4013, 0.3712, -0.4013, 0.6288, -0.4013, 0.6288, -0.1438, 0.3712, -0.1438, 0.3712, -0.1438, 0.6288, -0.1438, 0.6288, 0.1137, 0.3712, 0.1137, 0.3712, 0.1137, 0.6288, 0.1137, 0.6288, 0.3712, 0.3712, 0.3712, 0.3712, 0.3712, 0.6288, 0.3712, 0.6288, 0.6288, 0.3712, 0.6288, 0.3712, 0.6288, 0.6288, 0.6288, 0.6288, 0.8863, 0.3712, 0.8863, 0.3712, 0.8863, 0.6288, 0.8863, 0.6288, 1.144, 0.3712, 1.144, 0.3712, 1.144, 0.6288, 1.144, 0.6288, 1.401, 0.3712, 1.401, 0.3712, 1.401, 0.6288, 1.401, 0.6288, 1.659, 0.3712, 1.659, 0.6288, -0.9163, 0.8863, -0.9163, 0.8863, -0.6588, 0.6288, -0.6588, 0.6288, -0.6588, 0.8863, -0.6588, 0.8863, -0.4013, 0.6288, -0.4013, 0.6288, -0.4013, 0.8863, -0.4013, 0.8863, -0.1438, 0.6288, -0.1438, 0.6288, -0.1438, 0.8863, -0.1438, 0.8863, 0.1137, 0.6288, 0.1137, 0.6288, 0.1137, 0.8863, 0.1137, 0.8863, 0.3712, 0.6288, 0.3712, 0.6288, 0.3712, 0.8863, 0.3712, 0.8863, 0.6288, 0.6288, 0.6288, 0.6288, 0.6288, 0.8863, 0.6288, 0.8863, 0.8863, 0.6288, 0.8863, 0.6288, 0.8863, 0.8863, 0.8863, 0.8863, 1.144, 0.6288, 1.144, 0.6288, 1.144, 0.8863, 1.144, 0.8863, 1.401, 0.6288, 1.401, 0.6288, 1.401, 0.8863, 1.401, 0.8863, 1.659, 0.6288, 1.659, 0.8863, -0.9163, 1.144, -0.9163, 1.144, -0.6588, 0.8863, -0.6588, 0.8863, -0.6588, 1.144, -0.6588, 1.144, -0.4013, 0.8863, -0.4013, 0.8863, -0.4013, 1.144, -0.4013, 1.144, -0.1438, 0.8863, -0.1438, 0.8863, -0.1438, 1.144, -0.1438, 1.144, 0.1137, 0.8863, 0.1137, 0.8863, 0.1137, 1.144, 0.1137, 1.144, 0.3712, 0.8863, 0.3712, 0.8863, 0.3712, 1.144, 0.3712, 1.144, 0.6288, 0.8863, 0.6288, 0.8863, 0.6288, 1.144, 0.6288, 1.144, 0.8863, 0.8863, 0.8863, 0.8863, 0.8863, 1.144, 0.8863, 1.144, 1.144, 0.8863, 1.144, 0.8863, 1.144, 1.144, 1.144, 1.144, 1.401, 0.8863, 1.401, 0.8863, 1.401, 1.144, 1.401, 1.144, 1.659, 0.8863, 1.659, 1.144, -0.9163, 1.401, -0.9163, 1.401, -0.6588, 1.144, -0.6588, 1.144, -0.6588, 1.401, -0.6588, 1.401, -0.4013, 1.144, -0.4013, 1.144, -0.4013, 1.401, -0.4013, 1.401, -0.1438, 1.144, -0.1438, 1.144, -0.1438, 1.401, -0.1438, 1.401, 0.1137, 1.144, 0.1137, 1.144, 0.1137, 1.401, 0.1137, 1.401, 0.3712, 1.144, 0.3712, 1.144, 0.3712, 1.401, 0.3712, 1.401, 0.6288, 1.144, 0.6288, 1.144, 0.6288, 1.401, 0.6288, 1.401, 0.8863, 1.144, 0.8863, 1.144, 0.8863, 1.401, 0.8863, 1.401, 1.144, 1.144, 1.144, 1.144, 1.144, 1.401, 1.144, 1.401, 1.401, 1.144, 1.401, 1.144, 1.401, 1.401, 1.401, 1.401, 1.659, 1.144, 1.659, 1.401, -0.9163, 1.659, -0.9163, 1.659, -0.6588, 1.401, -0.6588, 1.401, -0.6588, 1.659, -0.6588, 1.659, -0.4013, 1.401, -0.4013, 1.401, -0.4013, 1.659, -0.4013, 1.659, -0.1438, 1.401, -0.1438, 1.401, -0.1438, 1.659, -0.1438, 1.659, 0.1137, 1.401, 0.1137, 1.401, 0.1137, 1.659, 0.1137, 1.659, 0.3712, 1.401, 0.3712, 1.401, 0.3712, 1.659, 0.3712, 1.659, 0.6288, 1.401, 0.6288, 1.401, 0.6288, 1.659, 0.6288, 1.659, 0.8863, 1.401, 0.8863, 1.401, 0.8863, 1.659, 0.8863, 1.659, 1.144, 1.401, 1.144, 1.401, 1.144, 1.659, 1.144, 1.659, 1.401, 1.401, 1.401, 1.401, 1.401, 1.659, 1.401, 1.659, 1.659, 1.401, 1.659, 1.659, -0.9163, 1.916, -0.9163, 1.916, -0.6588, 1.659, -0.6588, 1.659, -0.6588, 1.916, -0.6588, 1.916, -0.4013, 1.659, -0.4013, 1.659, -0.4013, 1.916, -0.4013, 1.916, -0.1438, 1.659, -0.1438, 1.659, -0.1438, 1.916, -0.1438, 1.916, 0.1137, 1.659, 0.1137, 1.659, 0.1137, 1.916, 0.1137, 1.916, 0.3712, 1.659, 0.3712, 1.659, 0.3712, 1.916, 0.3712, 1.916, 0.6288, 1.659, 0.6288, 1.659, 0.6288, 1.916, 0.6288, 1.916, 0.8863, 1.659, 0.8863, 1.659, 0.8863, 1.916, 0.8863, 1.916, 1.144, 1.659, 1.144, 1.659, 1.144, 1.916, 1.144, 1.916, 1.401, 1.659, 1.401, 1.659, 1.401, 1.916, 1.401, 1.916, 1.659, 1.659, 1.659])
me_plane.use_remesh_preserve_volume = False
me_plane.use_remesh_preserve_attributes = False
me_plane.use_mirror_vertex_groups = False
me_plane.update()
me_cube = bpy.data.meshes.new('Cube')
me_cube.from_pydata([(1.0, 1.0, -1.0), (1.0, -1.0, -1.0), (-1.0, -1.0, -1.0), (-1.0, 1.0, -1.0), (1.0, 1.0, 1.0), (1.0, -1.0, 1.0), (-1.0, -1.0, 1.0), (-1.0, 1.0, 1.0)], [], [(0, 1, 2, 3), (4, 7, 6, 5), (0, 4, 5, 1), (1, 5, 6, 2), (2, 6, 7, 3), (4, 0, 3, 7)])
_uv = me_cube.uv_layers.new(name='UVMap')
_uv.uv.foreach_set('vector', [0.0, 0.0, 1.0, 0.0, 1.0, 1.0, 0.0, 1.0, 0.0, 0.0, 1.0, 0.0, 1.0, 1.0, 0.0, 1.0, 0.0, 0.0, 1.0, 0.0, 1.0, 1.0, 0.0, 1.0, 0.0, 0.0, 1.0, 0.0, 1.0, 1.0, 0.0, 1.0, 0.0, 0.0, 1.0, 0.0, 1.0, 1.0, 0.0, 1.0, 0.0, 0.0, 1.0, 0.0, 1.0, 1.0, 0.0, 1.0])
me_cube.materials.append(mat_material)
me_cube.use_remesh_preserve_volume = False
me_cube.use_remesh_preserve_attributes = False
me_cube.use_mirror_vertex_groups = False
me_cube.update()

# ---- objects
ob_bush_003 = bpy.data.objects.new('Bush.003', me_plane_005)
ob_bush_002 = bpy.data.objects.new('Bush.002', me_plane_004)
ob_bush_001 = bpy.data.objects.new('Bush.001', me_plane_003)
ob_bush = bpy.data.objects.new('Bush', me_plane_002)
ob_crate3 = bpy.data.objects.new('Crate3', me_cube_011)
ob_lamp_001 = bpy.data.objects.new('Lamp.001', light_lamp_001)
ob_actor_sampleactor_001 = bpy.data.objects.new('Actor.SampleActor.001', me_cylinder_001)
ob_crate_004 = bpy.data.objects.new('Crate.004', me_cube_010)
ob_actor_sampleactor = bpy.data.objects.new('Actor.SampleActor', me_cylinder)
ob_crate2 = bpy.data.objects.new('Crate2', me_cube_009)
ob_crate = bpy.data.objects.new('Crate', me_cube_008)
ob_crate_003 = bpy.data.objects.new('Crate.003', me_cube_007)
ob_crate_002 = bpy.data.objects.new('Crate.002', me_cube_006)
ob_water = bpy.data.objects.new('Water', me_plane_001)
ob_wall_003 = bpy.data.objects.new('Wall.003', me_cube_005)
ob_wall_002 = bpy.data.objects.new('Wall.002', me_cube_004)
ob_wall_001 = bpy.data.objects.new('Wall.001', me_cube_003)
ob_wall = bpy.data.objects.new('Wall', me_cube_002)
ob_sidewalk = bpy.data.objects.new('Sidewalk', me_cube_001)
ob_ground = bpy.data.objects.new('Ground', me_plane)
ob_crate_001 = bpy.data.objects.new('Crate.001', me_cube)
ob_lamp = bpy.data.objects.new('Lamp', light_lamp)
ob_camera = bpy.data.objects.new('Camera', cam_camera)

# ---- transforms, parenting, visibility, modifiers, constraints
ob_bush_003.location = (2.807, 0.5371, -0.08362)
ob_bush_003.rotation_euler = (4.027e-09, -2.733e-10, 0.1355)
ob_bush_003.lineart.crease_threshold = 0.0
ob_bush_002.location = (2.049, -0.4584, -0.08362)
ob_bush_002.rotation_euler = (2.067e-08, -8.333e-09, 0.7664)
ob_bush_002.lineart.crease_threshold = 0.0
ob_bush_001.location = (1.992, 0.5945, -0.08362)
ob_bush_001.rotation_euler = (1.49e-08, -3.993e-09, 0.5236)
ob_bush_001.lineart.crease_threshold = 0.0
ob_bush.location = (1.176, -0.2498, -0.08362)
ob_bush.rotation_euler = (2.792e-08, -1.938e-08, 1.214)
ob_bush.lineart.crease_threshold = 0.0
ob_crate3.location = (-0.9115, -5.47, 0.8645)
ob_crate3.rotation_euler = (-1.731e-09, -4.775e-09, 0.6956)
ob_crate3.scale = (0.5819, 0.5819, 0.5819)
ob_crate3.lock_rotations_4d = False
ob_crate3.empty_display_type = 'ARROWS'
ob_crate3.lineart.crease_threshold = 0.0
ob_lamp_001.location = (-8.915, 8.561, 8.49)
ob_lamp_001.rotation_euler = (0.6503, 0.05522, 1.866)
ob_lamp_001.lock_rotations_4d = False
ob_lamp_001.empty_display_type = 'ARROWS'
ob_lamp_001.color = (0.0, 0.0, 0.0, 0.0)
ob_lamp_001.lineart.crease_threshold = 0.0
ob_actor_sampleactor_001.location = (-7.479, -4.445, 0.2839)
ob_actor_sampleactor_001.rotation_euler = (0.0, -0.0, 1.025)
ob_actor_sampleactor_001.lineart.crease_threshold = 0.0
ob_crate_004.location = (-7.216, 8.857, 1.599)
ob_crate_004.lock_rotations_4d = False
ob_crate_004.empty_display_type = 'ARROWS'
ob_crate_004.lineart.crease_threshold = 0.0
ob_actor_sampleactor.location = (-3.013, 1.193, 0.2839)
ob_actor_sampleactor.lineart.crease_threshold = 0.0
ob_crate2.location = (5.499, 4.86, 0.6242)
ob_crate2.scale = (1.346, 1.346, 1.346)
ob_crate2.lock_rotations_4d = False
ob_crate2.empty_display_type = 'ARROWS'
ob_crate2.lineart.crease_threshold = 0.0
ob_crate.location = (1.846, 3.83, 2.898)
ob_crate.rotation_euler = (0.0, -0.0, 0.3444)
ob_crate.lock_rotations_4d = False
ob_crate.empty_display_type = 'ARROWS'
ob_crate.lineart.crease_threshold = 0.0
ob_crate_003.location = (2.509, 5.653, 0.8645)
ob_crate_003.rotation_euler = (0.0, -0.0, 0.3444)
ob_crate_003.lock_rotations_4d = False
ob_crate_003.empty_display_type = 'ARROWS'
ob_crate_003.lineart.crease_threshold = 0.0
ob_crate_002.location = (0.3546, 4.358, 0.8645)
ob_crate_002.rotation_euler = (0.0, -0.0, 0.8603)
ob_crate_002.lock_rotations_4d = False
ob_crate_002.empty_display_type = 'ARROWS'
ob_crate_002.lineart.crease_threshold = 0.0
ob_water.location = (0.0, 0.0, -0.3802)
ob_water.scale = (10.0, 10.0, 10.0)
ob_water.lineart.crease_threshold = 0.0
ob_wall_003.location = (9.908, 0.1111, 1.219)
ob_wall_003.rotation_euler = (0.0, -0.0, -1.571)
ob_wall_003.scale = (10.0, 0.2, 1.562)
ob_wall_003.lineart.crease_threshold = 0.0
ob_wall_002.location = (-9.87, 0.07366, 1.219)
ob_wall_002.rotation_euler = (0.0, -0.0, -1.571)
ob_wall_002.scale = (10.0, 0.2, 1.562)
ob_wall_002.lineart.crease_threshold = 0.0
ob_wall_001.location = (0.03749, -9.797, 1.219)
ob_wall_001.scale = (10.0, 0.2, 1.562)
ob_wall_001.lineart.crease_threshold = 0.0
ob_wall.location = (0.0, 9.981, 1.219)
ob_wall.scale = (10.0, 0.2, 1.562)
ob_wall.lineart.crease_threshold = 0.0
ob_sidewalk.location = (-5.588, -4.088, 0.0)
ob_sidewalk.lineart.crease_threshold = 0.0
ob_ground.location = (0.0, 0.0, 0.0)
ob_ground.scale = (10.0, 10.0, 10.0)
ob_ground.lineart.crease_threshold = 0.0
ob_crate_001.location = (3.082, 2.279, 0.8645)
ob_crate_001.lock_rotations_4d = False
ob_crate_001.empty_display_type = 'ARROWS'
ob_crate_001.lineart.crease_threshold = 0.0
ob_lamp.location = (4.076, 0.672, 5.125)
ob_lamp.rotation_euler = (0.6503, 0.05522, 1.866)
ob_lamp.lock_rotations_4d = False
ob_lamp.empty_display_type = 'ARROWS'
ob_lamp.color = (0.0, 0.0, 0.0, 0.0)
ob_lamp.lineart.crease_threshold = 0.0
ob_camera.location = (11.37, -10.33, 9.149)
ob_camera.rotation_euler = (1.05, 0.01089, 0.8834)
ob_camera.lock_rotations_4d = False
ob_camera.empty_display_type = 'ARROWS'
ob_camera.color = (0.0, 0.0, 0.0, 0.0)
ob_camera.display_type = 'WIRE'
ob_camera.lineart.crease_threshold = 0.0

# ---- collection membership
col_collection_1.objects.link(ob_bush_003)
col_collection_1.objects.link(ob_bush_002)
col_collection_1.objects.link(ob_bush_001)
col_collection_1.objects.link(ob_bush)
col_collection_1.objects.link(ob_crate3)
col_collection_1.objects.link(ob_lamp_001)
col_collection_1.objects.link(ob_actor_sampleactor_001)
col_collection_1.objects.link(ob_crate_004)
col_collection_1.objects.link(ob_actor_sampleactor)
col_collection_1.objects.link(ob_crate2)
col_collection_1.objects.link(ob_crate)
col_collection_1.objects.link(ob_crate_003)
col_collection_1.objects.link(ob_crate_002)
col_collection_1.objects.link(ob_water)
col_collection_1.objects.link(ob_wall_003)
col_collection_1.objects.link(ob_wall_002)
col_collection_1.objects.link(ob_wall_001)
col_collection_1.objects.link(ob_wall)
col_collection_1.objects.link(ob_sidewalk)
col_collection_1.objects.link(ob_ground)
col_collection_1.objects.link(ob_crate_001)
col_collection_1.objects.link(ob_lamp)
col_collection_1.objects.link(ob_camera)

# ---- scene / render settings (as saved in the file)
scene.camera = ob_camera
scene.frame_start = 1; scene.frame_end = 250; scene.frame_set(250)
scene.render.engine = 'BLENDER_EEVEE_NEXT'
scene.render.image_settings.color_mode = 'RGB'
scene.render.image_settings.compression = 90
scene.render.resolution_percentage = 50
scene.render.dither_intensity = 0.0
scene.cycles.use_denoising = False
scene.cycles.samples = 10
scene.cycles.sampling_pattern = 'TABULATED_SOBOL'
scene.cycles.light_sampling_threshold = 0.0
scene.cycles.use_adaptive_sampling = False
scene.cycles.use_light_tree = False
scene.cycles.blur_glossy = 0.0
scene.cycles.volume_bounces = 1
scene.cycles.pixel_filter_type = 'GAUSSIAN'
scene.cycles.sample_clamp_indirect = 0.0
scene.view_settings.view_transform = 'Standard'
bpy.context.view_layer.update()
